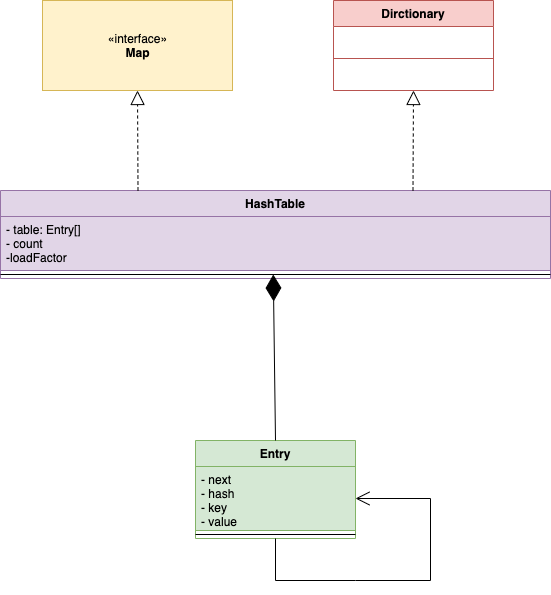

The diagram above was exported from draw.io. Its source (the exported page's mxGraphModel, read from the mxfile embedded in the PNG):
<mxGraphModel dx="946" dy="479" grid="1" gridSize="10" guides="1" tooltips="1" connect="1" arrows="1" fold="1" page="1" pageScale="1" pageWidth="827" pageHeight="1169" math="0" shadow="0">
  <root>
    <mxCell id="0" />
    <mxCell id="1" parent="0" />
    <mxCell id="g5CulAO3a2P-mDOuDczZ-2" value="Dirctionary" style="swimlane;fontStyle=1;align=center;verticalAlign=top;childLayout=stackLayout;horizontal=1;startSize=26;horizontalStack=0;resizeParent=1;resizeParentMax=0;resizeLast=0;collapsible=1;marginBottom=0;fillColor=#f8cecc;strokeColor=#b85450;" vertex="1" parent="1">
      <mxGeometry x="443" y="360" width="160" height="90" as="geometry" />
    </mxCell>
    <mxCell id="g5CulAO3a2P-mDOuDczZ-4" value="" style="line;strokeWidth=1;fillColor=#f8cecc;align=left;verticalAlign=middle;spacingTop=-1;spacingLeft=3;spacingRight=3;rotatable=0;labelPosition=right;points=[];portConstraint=eastwest;strokeColor=#b85450;" vertex="1" parent="g5CulAO3a2P-mDOuDczZ-2">
      <mxGeometry y="26" width="160" height="64" as="geometry" />
    </mxCell>
    <mxCell id="g5CulAO3a2P-mDOuDczZ-6" value="«interface»&lt;br&gt;&lt;b&gt;Map&lt;/b&gt;" style="html=1;fillColor=#fff2cc;strokeColor=#d6b656;" vertex="1" parent="1">
      <mxGeometry x="152" y="360" width="190" height="90" as="geometry" />
    </mxCell>
    <mxCell id="g5CulAO3a2P-mDOuDczZ-7" value="HashTable" style="swimlane;fontStyle=1;align=center;verticalAlign=top;childLayout=stackLayout;horizontal=1;startSize=26;horizontalStack=0;resizeParent=1;resizeParentMax=0;resizeLast=0;collapsible=1;marginBottom=0;fillColor=#e1d5e7;strokeColor=#9673a6;" vertex="1" parent="1">
      <mxGeometry x="110" y="550" width="550" height="88" as="geometry" />
    </mxCell>
    <mxCell id="g5CulAO3a2P-mDOuDczZ-8" value="- table: Entry[]&#10;- count&#10;-loadFactor" style="text;strokeColor=#9673a6;fillColor=#e1d5e7;align=left;verticalAlign=top;spacingLeft=4;spacingRight=4;overflow=hidden;rotatable=0;points=[[0,0.5],[1,0.5]];portConstraint=eastwest;" vertex="1" parent="g5CulAO3a2P-mDOuDczZ-7">
      <mxGeometry y="26" width="550" height="54" as="geometry" />
    </mxCell>
    <mxCell id="g5CulAO3a2P-mDOuDczZ-9" value="" style="line;strokeWidth=1;fillColor=none;align=left;verticalAlign=middle;spacingTop=-1;spacingLeft=3;spacingRight=3;rotatable=0;labelPosition=right;points=[];portConstraint=eastwest;" vertex="1" parent="g5CulAO3a2P-mDOuDczZ-7">
      <mxGeometry y="80" width="550" height="8" as="geometry" />
    </mxCell>
    <mxCell id="g5CulAO3a2P-mDOuDczZ-11" value="Entry" style="swimlane;fontStyle=1;align=center;verticalAlign=top;childLayout=stackLayout;horizontal=1;startSize=26;horizontalStack=0;resizeParent=1;resizeParentMax=0;resizeLast=0;collapsible=1;marginBottom=0;fillColor=#d5e8d4;strokeColor=#82b366;" vertex="1" parent="1">
      <mxGeometry x="305" y="800" width="160" height="98" as="geometry" />
    </mxCell>
    <mxCell id="g5CulAO3a2P-mDOuDczZ-12" value="- next&#10;- hash&#10;- key&#10;- value" style="text;strokeColor=#82b366;fillColor=#d5e8d4;align=left;verticalAlign=top;spacingLeft=4;spacingRight=4;overflow=hidden;rotatable=0;points=[[0,0.5],[1,0.5]];portConstraint=eastwest;" vertex="1" parent="g5CulAO3a2P-mDOuDczZ-11">
      <mxGeometry y="26" width="160" height="64" as="geometry" />
    </mxCell>
    <mxCell id="g5CulAO3a2P-mDOuDczZ-13" value="" style="line;strokeWidth=1;fillColor=none;align=left;verticalAlign=middle;spacingTop=-1;spacingLeft=3;spacingRight=3;rotatable=0;labelPosition=right;points=[];portConstraint=eastwest;" vertex="1" parent="g5CulAO3a2P-mDOuDczZ-11">
      <mxGeometry y="90" width="160" height="8" as="geometry" />
    </mxCell>
    <mxCell id="g5CulAO3a2P-mDOuDczZ-25" value="" style="endArrow=open;endSize=12;html=1;exitX=0.5;exitY=1;exitDx=0;exitDy=0;entryX=1;entryY=0.5;entryDx=0;entryDy=0;rounded=0;" edge="1" parent="g5CulAO3a2P-mDOuDczZ-11" source="g5CulAO3a2P-mDOuDczZ-11" target="g5CulAO3a2P-mDOuDczZ-12">
      <mxGeometry width="160" relative="1" as="geometry">
        <mxPoint x="95" y="-90" as="sourcePoint" />
        <mxPoint x="255" y="-90" as="targetPoint" />
        <Array as="points">
          <mxPoint x="80" y="140" />
          <mxPoint x="160" y="140" />
          <mxPoint x="235" y="140" />
          <mxPoint x="235" y="58" />
        </Array>
      </mxGeometry>
    </mxCell>
    <mxCell id="g5CulAO3a2P-mDOuDczZ-16" value="" style="endArrow=block;dashed=1;endFill=0;endSize=12;html=1;entryX=0.5;entryY=1;entryDx=0;entryDy=0;exitX=0.25;exitY=0;exitDx=0;exitDy=0;" edge="1" parent="1" source="g5CulAO3a2P-mDOuDczZ-7" target="g5CulAO3a2P-mDOuDczZ-6">
      <mxGeometry width="160" relative="1" as="geometry">
        <mxPoint x="400" y="570" as="sourcePoint" />
        <mxPoint x="560" y="570" as="targetPoint" />
      </mxGeometry>
    </mxCell>
    <mxCell id="g5CulAO3a2P-mDOuDczZ-17" value="" style="endArrow=block;dashed=1;endFill=0;endSize=12;html=1;entryX=0.5;entryY=1;entryDx=0;entryDy=0;exitX=0.75;exitY=0;exitDx=0;exitDy=0;" edge="1" parent="1" source="g5CulAO3a2P-mDOuDczZ-7" target="g5CulAO3a2P-mDOuDczZ-2">
      <mxGeometry width="160" relative="1" as="geometry">
        <mxPoint x="570.0000000000002" y="560" as="sourcePoint" />
        <mxPoint x="569.5" y="450" as="targetPoint" />
      </mxGeometry>
    </mxCell>
    <mxCell id="g5CulAO3a2P-mDOuDczZ-23" value="" style="endArrow=diamondThin;endFill=1;endSize=24;html=1;exitX=0.5;exitY=0;exitDx=0;exitDy=0;entryX=0.496;entryY=0.5;entryDx=0;entryDy=0;entryPerimeter=0;" edge="1" parent="1" source="g5CulAO3a2P-mDOuDczZ-11" target="g5CulAO3a2P-mDOuDczZ-9">
      <mxGeometry width="160" relative="1" as="geometry">
        <mxPoint x="400" y="710" as="sourcePoint" />
        <mxPoint x="370" y="650" as="targetPoint" />
      </mxGeometry>
    </mxCell>
  </root>
</mxGraphModel>